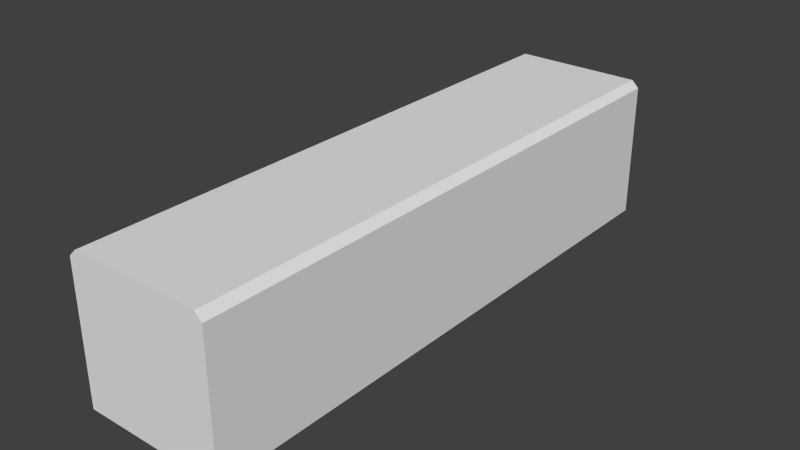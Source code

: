# Source: Road.blend  (saved by Blender 2.74.0; exported with 4.5.12 LTS)
import bpy
from mathutils import Matrix  # noqa: F401  (used for matrix-valued properties, if any)

bpy.ops.wm.read_factory_settings(use_empty=True)
scene = bpy.context.scene
scene.name = 'Scene'

# ---- collections
col_collection_1 = bpy.data.collections.new('Collection 1'); scene.collection.children.link(col_collection_1)

# ---- materials (node trees are filled in below, after node groups)
mat_road = bpy.data.materials.new('Road')
mat_road.alpha_threshold = 0.0
mat_road.use_transparent_shadow = False
mat_road.roughness = 0.5
mat_road.line_color = (0.0, 0.0, 0.0, 1.0)

# ---- material node trees

# ---- world
world_world = bpy.data.worlds.new('World'); scene.world = world_world
world_world.color = (0.05088, 0.05088, 0.05088)
world_world.use_sun_shadow = False
world_world.sun_shadow_jitter_overblur = 0.0
world_world.cycles.sampling_method = 'MANUAL'
world_world.cycles.sample_map_resolution = 256

# ---- meshes
me_cube = bpy.data.meshes.new('Cube')
me_cube.from_pydata([(1.0, -1.9, -4.0), (1.0, -1.9, 4.0), (-1.0, -1.9, 4.0), (-1.0, -1.9, -4.0), (-1.0, -1.9, 2.0), (1.0, -1.9, 2.0), (1.0, -1.9, 3.095e-07), (1.0, -1.9, -2.0), (0.9, 0.1, -4.0), (1.0, -7.113e-07, -4.0), (1.0, 5.921e-07, 4.0), (0.9, 0.1, 4.0), (-0.9, 0.1, 4.0), (-1.0, 5.921e-07, 4.0), (-1.0, -7.113e-07, -4.0), (-0.9, 0.1, -4.0), (-1.0, -1.9, -1.359e-06), (-1.0, -1.9, -2.0), (0.9, 0.1, -2.0), (0.9, 0.1, 1.891e-06), (0.9, 0.1, 2.0), (1.0, 2.662e-07, 2.0), (1.0, -5.96e-08, 1.907e-06), (1.0, -3.854e-07, -2.0), (-0.9, 0.1, 2.0), (-0.9, 0.1, -9.7e-07), (-0.9, 0.1, -2.0), (-1.0, -3.854e-07, -2.0), (-1.0, -5.96e-08, -1.192e-06), (-1.0, 2.662e-07, 2.0)], [], [(5, 1, 2, 4), (1, 10, 11, 12, 13, 2), (20, 24, 12, 11), (17, 27, 14, 3), (12, 24, 29, 13), (5, 21, 10, 1), (20, 11, 10, 21), (26, 15, 14, 27), (8, 9, 0, 3, 14, 15), (24, 25, 28, 29), (25, 26, 27, 28), (8, 18, 23, 9), (18, 19, 22, 23), (19, 20, 21, 22), (0, 9, 23, 7), (7, 23, 22, 6), (6, 22, 21, 5), (2, 13, 29, 4), (4, 29, 28, 16), (16, 28, 27, 17), (8, 15, 26, 18), (18, 26, 25, 19), (19, 25, 24, 20), (0, 7, 17, 3), (7, 6, 16, 17), (6, 5, 4, 16)])
_uv = me_cube.uv_layers.new(name='UVMap')
_uv.uv.foreach_set('vector', [-0.006393, 0.25, -1.013, 0.25, -1.013, 0.75, -0.006392, 0.75, -1.013, 0.25, -1.013, 0.25, -1.013, 0.275, -1.013, 0.725, -1.013, 0.75, -1.013, 0.75, -0.006394, 0.275, -0.006392, 0.725, -1.013, 0.725, -1.013, 0.275, 1.1, 0.025, 1.1, 0.225, 1.7, 0.225, 1.7, 0.025, -1.013, 0.725, -0.006392, 0.725, -0.006392, 0.75, -1.013, 0.75, -0.1, 0.025, -0.1, 0.225, -0.7, 0.225, -0.7, 0.025, -0.006394, 0.275, -1.013, 0.275, -1.013, 0.25, -0.006394, 0.25, 2.006, 0.725, 3.013, 0.725, 3.013, 0.75, 2.006, 0.75, 3.013, 0.275, 3.013, 0.25, 3.013, 0.25, 3.013, 0.75, 3.013, 0.75, 3.013, 0.725, -0.006392, 0.725, 1.0, 0.725, 1.0, 0.75, -0.006392, 0.75, 1.0, 0.725, 2.006, 0.725, 2.006, 0.75, 1.0, 0.75, 3.013, 0.275, 2.006, 0.275, 2.006, 0.25, 3.013, 0.25, 2.006, 0.275, 1.0, 0.275, 1.0, 0.25, 2.006, 0.25, 1.0, 0.275, -0.006394, 0.275, -0.006394, 0.25, 1.0, 0.25, 1.7, 0.025, 1.7, 0.225, 1.1, 0.225, 1.1, 0.025, 1.1, 0.025, 1.1, 0.225, 0.5, 0.225, 0.5, 0.025, 0.5, 0.025, 0.5, 0.225, -0.1, 0.225, -0.1, 0.025, -0.7, 0.025, -0.7, 0.225, -0.1, 0.225, -0.1, 0.025, -0.1, 0.025, -0.1, 0.225, 0.5, 0.225, 0.5, 0.025, 0.5, 0.025, 0.5, 0.225, 1.1, 0.225, 1.1, 0.025, 3.013, 0.275, 3.013, 0.725, 2.006, 0.725, 2.006, 0.275, 2.006, 0.275, 2.006, 0.725, 1.0, 0.725, 1.0, 0.275, 1.0, 0.275, 1.0, 0.725, -0.006392, 0.725, -0.006394, 0.275, 3.013, 0.25, 2.006, 0.25, 2.006, 0.75, 3.013, 0.75, 2.006, 0.25, 1.0, 0.25, 1.0, 0.75, 2.006, 0.75, 1.0, 0.25, -0.006393, 0.25, -0.006392, 0.75, 1.0, 0.75])
me_cube.materials.append(mat_road)
me_cube.use_remesh_preserve_volume = False
me_cube.use_remesh_preserve_attributes = False
me_cube.use_mirror_vertex_groups = False
me_cube.update()
arm_armature = bpy.data.armatures.new('Armature')  # bones are not reproduced

# ---- objects
ob_armature = bpy.data.objects.new('Armature', arm_armature)
ob_cube = bpy.data.objects.new('Cube', me_cube)

# ---- transforms, parenting, visibility, modifiers, constraints
ob_armature.location = (0.0, 0.0, 0.0)
ob_armature.rotation_euler = (1.571, 2.22e-16, 2.22e-16)
ob_armature.lineart.crease_threshold = 0.0
ob_cube.parent = ob_armature
ob_cube.location = (0.0, 0.0, 0.0)
ob_cube.lock_rotations_4d = False
ob_cube.empty_display_type = 'ARROWS'
ob_cube.lineart.crease_threshold = 0.0
_vg = ob_cube.vertex_groups.new(name='Bone')
for _i, _w in zip([1, 2, 4, 5, 10, 11, 12, 13, 20, 21, 24, 29], [1.0, 1.0, 0.1323, 0.1265, 1.0, 1.0, 1.0, 1.0, 0.06813, 0.06484, 0.06821, 0.06517]): _vg.add([_i], _w, 'REPLACE')
_vg = ob_cube.vertex_groups.new(name='Bone.001')
for _i, _w in zip([1, 2, 4, 5, 6, 10, 11, 12, 13, 16, 19, 20, 21, 22, 24, 25, 28, 29], [0.2406, 0.2006, 1.0, 1.0, 0.1269, 0.1203, 0.1174, 0.1231, 0.1194, 0.1263, 0.06754, 1.0, 1.0, 0.06446, 1.0, 0.06751, 0.0644, 1.0]): _vg.add([_i], _w, 'REPLACE')
_vg = ob_cube.vertex_groups.new(name='Bone.002')
for _i, _w in zip([0, 1, 2, 3, 4, 5, 6, 7, 16, 17, 18, 19, 20, 21, 22, 23, 24, 25, 26, 27, 28, 29], [0.02058, 0.02885, 0.01565, 0.01708, 0.126, 0.1268, 1.0, 0.1262, 0.9982, 0.126, 0.0675, 1.0, 0.06759, 0.06451, 1.0, 0.06441, 0.06755, 0.9998, 0.06746, 0.06435, 0.9556, 0.06444]): _vg.add([_i], _w, 'REPLACE')
_vg = ob_cube.vertex_groups.new(name='Bone.003')
for _i, _w in zip([0, 3, 6, 7, 8, 9, 14, 15, 16, 17, 18, 19, 22, 23, 25, 26, 27, 28], [0.2147, 0.2033, 0.1263, 1.0, 0.1095, 0.1146, 0.1032, 0.1101, 0.1261, 1.0, 1.0, 0.06746, 0.06437, 0.9999, 0.06743, 1.0, 1.0, 0.06433]): _vg.add([_i], _w, 'REPLACE')
_vg = ob_cube.vertex_groups.new(name='Bone.004')
for _i, _w in zip([0, 3, 7, 8, 9, 14, 15, 17, 18, 23, 26, 27], [1.0, 0.9999, 0.1309, 1.0, 1.0, 1.0, 1.0, 0.1326, 0.06896, 0.06567, 0.06931, 0.06623]): _vg.add([_i], _w, 'REPLACE')
_m = ob_cube.modifiers.new('Armature', 'ARMATURE')
_m.object = ob_armature

# ---- collection membership
col_collection_1.objects.link(ob_armature)
col_collection_1.objects.link(ob_cube)

# ---- scene / render settings (as saved in the file)
scene.frame_start = 1; scene.frame_end = 250; scene.frame_set(1)
scene.render.engine = 'BLENDER_EEVEE_NEXT'
scene.render.resolution_percentage = 50
scene.render.dither_intensity = 0.0
scene.cycles.use_denoising = False
scene.cycles.samples = 10
scene.cycles.sampling_pattern = 'TABULATED_SOBOL'
scene.cycles.light_sampling_threshold = 0.0
scene.cycles.use_adaptive_sampling = False
scene.cycles.use_light_tree = False
scene.cycles.blur_glossy = 0.0
scene.cycles.pixel_filter_type = 'GAUSSIAN'
scene.cycles.sample_clamp_indirect = 0.0
scene.view_settings.view_transform = 'Standard'
bpy.context.view_layer.update()

# ---- added for rendering (the .blend has no active camera and no usable light): camera, sun
cam_auto = bpy.data.cameras.new('AutoCamera')
cam_auto.lens = 50.0
cam_auto.sensor_width = 36.0
cam_auto.clip_end = 1000.0
ob_auto_camera = bpy.data.objects.new('AutoCamera', cam_auto)
scene.collection.objects.link(ob_auto_camera)
ob_auto_camera.location = (7.8508, -9.42095, 5.38064)
ob_auto_camera.rotation_euler = (1.09748, -7.21219e-08, 0.694738)
scene.camera = ob_auto_camera
light_auto_sun = bpy.data.lights.new('AutoSun', 'SUN')
light_auto_sun.energy = 3.0
light_auto_sun.angle = 0.0523599
ob_auto_sun = bpy.data.objects.new('AutoSun', light_auto_sun)
scene.collection.objects.link(ob_auto_sun)
ob_auto_sun.rotation_euler = (0.872665, 0.174533, 0.523599)
bpy.context.view_layer.update()
